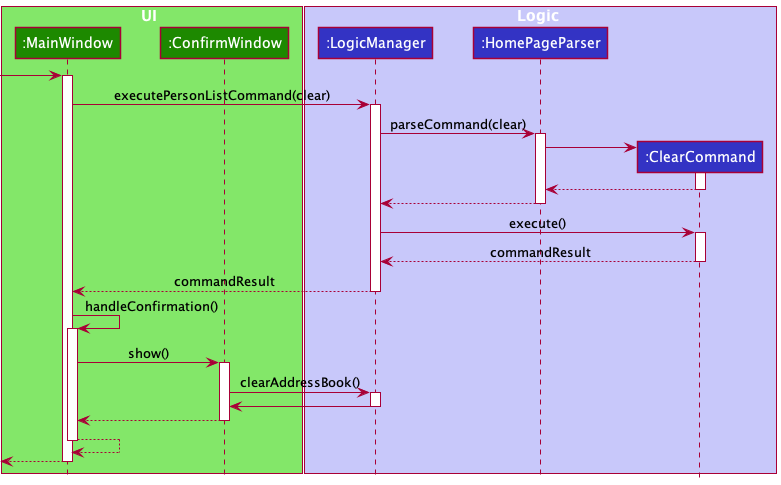

The diagram above was rendered by PlantUML. Its source (embedded in the PNG):
@startuml
!include Style.puml

box UI UI_COLOR_T1
participant ":MainWindow" as MainWindow UI_COLOR
participant ":ConfirmWindow" as ConfirmWindow UI_COLOR
end box

box Logic LOGIC_COLOR_T1
participant ":LogicManager" as LogicManager LOGIC_COLOR
participant ":HomePageParser" as HomePageParser LOGIC_COLOR
participant ":ClearCommand" as ClearCommand LOGIC_COLOR
end box

-> MainWindow
activate MainWindow
MainWindow -> LogicManager:executePersonListCommand(clear)
activate LogicManager

LogicManager -> HomePageParser : parseCommand(clear)
activate HomePageParser

create ClearCommand
HomePageParser -> ClearCommand
activate ClearCommand

ClearCommand --> HomePageParser :
deactivate ClearCommand

HomePageParser --> LogicManager :
deactivate HomePageParser

LogicManager -> ClearCommand : execute()
activate ClearCommand

ClearCommand --> LogicManager : commandResult
deactivate ClearCommand

LogicManager --> MainWindow : commandResult
deactivate LogicManager

MainWindow -> MainWindow : handleConfirmation()
activate MainWindow

MainWindow -> ConfirmWindow : show()
activate ConfirmWindow

ConfirmWindow -> LogicManager : clearAddressBook()
activate LogicManager

LogicManager -> ConfirmWindow
deactivate LogicManager

ConfirmWindow --> MainWindow
deactivate ConfirmWindow

MainWindow --> MainWindow
deactivate MainWindow

<-- MainWindow
deactivate MainWindow

@enduml